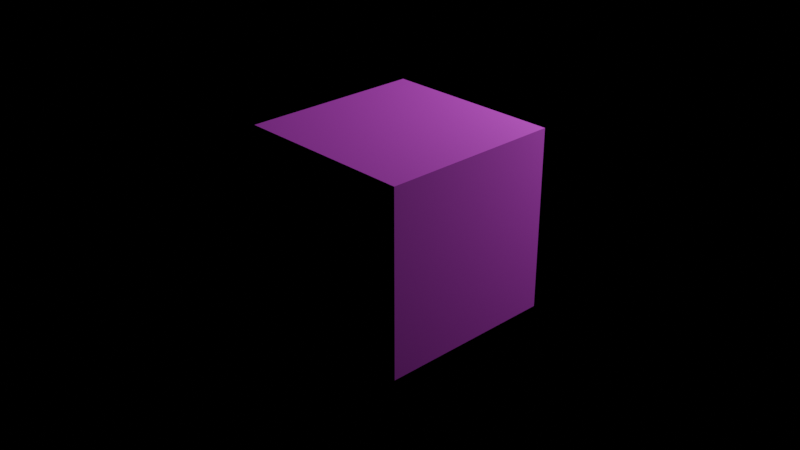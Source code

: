 # Source: untitled.blend  (saved by Blender 3.3.6; exported with 4.5.12 LTS)
import bpy
from mathutils import Matrix  # noqa: F401  (used for matrix-valued properties, if any)

bpy.ops.wm.read_factory_settings(use_empty=True)
scene = bpy.context.scene
scene.name = 'Scene'

# ---- collections
col_collection = bpy.data.collections.new('Collection'); scene.collection.children.link(col_collection)

# ---- images (referenced by path relative to the original .blend; pixels are not part of the script)
import os
ASSET_DIR = os.environ.get("B2B_ASSET_DIR", "")  # directory of the original .blend (textures are referenced by path, not embedded)
HERE = os.path.dirname(os.path.abspath(__file__))  # packed textures are extracted next to this script under _unpacked/

def load_image(name, relpath, width, height, colorspace="sRGB"):
    """Load a texture the original file referenced (path relative to the .blend, or extracted next to this script)."""
    p = next((c for c in (os.path.join(HERE, relpath), os.path.join(ASSET_DIR, relpath)) if relpath and os.path.exists(c)), "")
    if p:
        img = bpy.data.images.load(p, check_existing=True)
        img.name = name
    else:  # same state as the original file: an image datablock whose file is absent (Cycles renders it pink)
        img = bpy.data.images.new(name, width, height)
        img.source = "FILE"
        img.filepath = "//" + (relpath or name)
    img.colorspace_settings.name = colorspace
    return img
img_ai42_003_floor_wood_diff_02_jpg = load_image('AI42_003_floor_wood_diff_02.jpg', 'AI42_003_floor_wood_diff_02.jpg', 1024, 1024, 'sRGB')

# ---- materials (node trees are filled in below, after node groups)
mat_material = bpy.data.materials.new('Material')
mat_material.alpha_threshold = 0.0
mat_material.roughness = 0.5
mat_material.line_color = (0.0, 0.0, 0.0, 1.0)

# ---- material node trees
mat_material.use_nodes = True; mat_material.node_tree.nodes.clear()
_N = mat_material.node_tree.nodes; _L = mat_material.node_tree.links
n0 = _N.new('ShaderNodeOutputMaterial'); n0.name = 'Material Output'; n0.location = (749, 300)
n1 = _N.new('ShaderNodeTexCoord'); n1.name = 'Texture Coordinate'; n1.location = (-1273, 222)
n2 = _N.new('ShaderNodeMapping'); n2.name = 'Mapping'; n2.location = (-1065, 258)
n3 = _N.new('ShaderNodeBsdfDiffuse'); n3.name = 'Diffuse BSDF'; n3.location = (1039, -33)
n3.inputs[0].default_value = (0.003288, 0.0, 0.8, 1.0)
n4 = _N.new('ShaderNodeValToRGB'); n4.name = 'ColorRamp.001'; n4.location = (-428, 140)
while len(n4.color_ramp.elements) > 1: n4.color_ramp.elements.remove(n4.color_ramp.elements[-1])
n4.color_ramp.elements[0].position = 0.0; n4.color_ramp.elements[0].color = (0.0, 0.0, 0.0, 1.0)
_e = n4.color_ramp.elements.new(1.0); _e.color = (1.0, 1.0, 1.0, 1.0)
n5 = _N.new('ShaderNodeTexNoise'); n5.name = 'Musgrave Texture'; n5.location = (-1663, 502)
n5.width = 150
n5.normalize = False
n5.inputs[3].default_value = 1.0
n5.inputs[4].default_value = 0.25
n6 = _N.new('ShaderNodeTexNoise'); n6.name = 'Noise Texture'; n6.location = (-1376, 549)
n6.inputs[2].default_value = 16.5
n6.inputs[4].default_value = 0.5458
n7 = _N.new('ShaderNodeTexMagic'); n7.name = 'Magic Texture'; n7.location = (-1608, 193)
n8 = _N.new('ShaderNodeRGBCurve'); n8.name = 'RGB Curves'; n8.location = (358, 719)
_c = n8.mapping.curves[3]
while len(_c.points) > 2: _c.points.remove(_c.points[-1])
_c.points[0].location = (0.0, 0.0); _c.points[0].handle_type = 'AUTO'
_c.points[1].location = (0.05909, 0.58437); _c.points[1].handle_type = 'AUTO'
_p = _c.points.new(0.32273, 0.40937); _p.handle_type = 'AUTO'
_p = _c.points.new(0.38409, 0.74063); _p.handle_type = 'AUTO'
_p = _c.points.new(0.57727, 0.71562); _p.handle_type = 'AUTO'
_p = _c.points.new(0.66818, 0.40312); _p.handle_type = 'AUTO'
_p = _c.points.new(0.90227, 0.45625); _p.handle_type = 'AUTO'
_p = _c.points.new(1.0, 1.0); _p.handle_type = 'AUTO'
n8.mapping.update()
n9 = _N.new('ShaderNodeValToRGB'); n9.name = 'ColorRamp.004'; n9.location = (-53, 773)
while len(n9.color_ramp.elements) > 1: n9.color_ramp.elements.remove(n9.color_ramp.elements[-1])
n9.color_ramp.elements[0].position = 0.04; n9.color_ramp.elements[0].color = (0.6022, 0.4826, 0.0, 1.0)
_e = n9.color_ramp.elements.new(0.05102); _e.color = (0.05657, 0.0, 0.4566, 1.0)
_e = n9.color_ramp.elements.new(0.08409); _e.color = (0.01963, 0.07792, 0.1749, 1.0)
_e = n9.color_ramp.elements.new(0.0958); _e.color = (0.5984, 0.0, 0.01759, 1.0)
n10 = _N.new('ShaderNodeValToRGB'); n10.name = 'ColorRamp.002'; n10.location = (-432, -114)
while len(n10.color_ramp.elements) > 1: n10.color_ramp.elements.remove(n10.color_ramp.elements[-1])
n10.color_ramp.elements[0].position = 0.0; n10.color_ramp.elements[0].color = (0.0, 0.0, 0.0, 1.0)
_e = n10.color_ramp.elements.new(1.0); _e.color = (1.0, 1.0, 1.0, 1.0)
n11 = _N.new('ShaderNodeTexImage'); n11.name = 'Image Texture.001'; n11.location = (-327, -371)
n11.image = img_ai42_003_floor_wood_diff_02_jpg
n12 = _N.new('ShaderNodeValToRGB'); n12.name = 'ColorRamp.006'; n12.location = (206, -458)
while len(n12.color_ramp.elements) > 1: n12.color_ramp.elements.remove(n12.color_ramp.elements[-1])
n12.color_ramp.elements[0].position = 0.0; n12.color_ramp.elements[0].color = (0.0, 0.0, 0.0, 1.0)
_e = n12.color_ramp.elements.new(1.0); _e.color = (1.0, 1.0, 1.0, 1.0)
n13 = _N.new('ShaderNodeTexImage'); n13.name = 'Image Texture'; n13.location = (-782, 250)
n13.image = img_ai42_003_floor_wood_diff_02_jpg
n14 = _N.new('ShaderNodeValToRGB'); n14.name = 'ColorRamp.005'; n14.location = (-586, 861)
while len(n14.color_ramp.elements) > 1: n14.color_ramp.elements.remove(n14.color_ramp.elements[-1])
n14.color_ramp.elements[0].position = 0.04; n14.color_ramp.elements[0].color = (0.6022, 0.4826, 0.0, 1.0)
_e = n14.color_ramp.elements.new(0.05102); _e.color = (0.05657, 0.0, 0.4566, 1.0)
_e = n14.color_ramp.elements.new(0.08409); _e.color = (0.01963, 0.07792, 0.1749, 1.0)
_e = n14.color_ramp.elements.new(0.0958); _e.color = (0.5984, 0.0, 0.01759, 1.0)
_e = n14.color_ramp.elements.new(0.1409); _e.color = (0.08363, 1.0, 0.1998, 1.0)
_e = n14.color_ramp.elements.new(0.1552); _e.color = (0.4756, 0.4811, 0.8926, 1.0)
_e = n14.color_ramp.elements.new(0.1864); _e.color = (0.8647, 0.0, 1.0, 1.0)
n15 = _N.new('ShaderNodeValToRGB'); n15.name = 'ColorRamp'; n15.location = (-329, 774)
n15.color_ramp.interpolation = 'EASE'
while len(n15.color_ramp.elements) > 1: n15.color_ramp.elements.remove(n15.color_ramp.elements[-1])
n15.color_ramp.elements[0].position = 0.0; n15.color_ramp.elements[0].color = (0.0, 0.0, 0.2045, 1.0)
_e = n15.color_ramp.elements.new(1.0); _e.color = (1.0, 1.0, 1.0, 1.0)
n16 = _N.new('ShaderNodeValToRGB'); n16.name = 'ColorRamp.003'; n16.location = (-296, 474)
n16.color_ramp.interpolation = 'B_SPLINE'
while len(n16.color_ramp.elements) > 1: n16.color_ramp.elements.remove(n16.color_ramp.elements[-1])
n16.color_ramp.elements[0].position = 0.04; n16.color_ramp.elements[0].color = (0.6022, 0.4826, 0.0, 1.0)
_e = n16.color_ramp.elements.new(0.08409); _e.color = (0.01963, 0.07792, 0.1749, 1.0)
_e = n16.color_ramp.elements.new(0.1409); _e.color = (0.08363, 1.0, 0.1998, 1.0)
_e = n16.color_ramp.elements.new(0.1864); _e.color = (0.8647, 0.0, 1.0, 1.0)
n17 = _N.new('ShaderNodeBsdfPrincipled'); n17.name = 'Principled BSDF'; n17.location = (424, 350)
n17.distribution = 'GGX'
n17.subsurface_method = 'RANDOM_WALK_SKIN'
n17.inputs[3].default_value = 1.45
n17.inputs[20].default_value = 0.0
n17.inputs[27].default_value = (0.0, 0.0, 0.0, 1.0)
n17.inputs[28].default_value = 1.0
_L.new(n1.outputs[2], n2.inputs[0])
_L.new(n17.outputs[0], n0.inputs[0])
_L.new(n13.outputs[0], n4.inputs[0])
_L.new(n13.outputs[0], n14.inputs[0])
_L.new(n13.outputs[0], n16.inputs[0])
_L.new(n13.outputs[0], n15.inputs[0])
_L.new(n16.outputs[0], n17.inputs[0])
n0.is_active_output = True

# ---- world
world_world = bpy.data.worlds.new('World'); scene.world = world_world
world_world.use_nodes = True; world_world.node_tree.nodes.clear()
_N = world_world.node_tree.nodes; _L = world_world.node_tree.links
n0 = _N.new('ShaderNodeOutputWorld'); n0.name = 'World Output'; n0.location = (300, 300)
n1 = _N.new('ShaderNodeBackground'); n1.name = 'Background'; n1.location = (10, 300)
n1.inputs[0].default_value = (0.05088, 0.05088, 0.05088, 1.0)
n1.inputs[1].default_value = 0.0
_L.new(n1.outputs[0], n0.inputs[0])
n0.is_active_output = True
world_world.color = (0.05088, 0.05088, 0.05088)
world_world.use_sun_shadow = False
world_world.sun_shadow_jitter_overblur = 0.0

# ---- cameras
cam_camera = bpy.data.cameras.new('Camera')
cam_camera.clip_end = 100.0
cam_camera.ortho_scale = 7.314

# ---- lights
light_light = bpy.data.lights.new('Light', 'POINT')
light_light.transmission_factor = 0.0
light_light.energy = 1000.0
light_light.shadow_soft_size = 0.1
light_light.shadow_maximum_resolution = 0.006
light_light.use_absolute_resolution = True

# ---- meshes
me_cube = bpy.data.meshes.new('Cube')
me_cube.from_pydata([(1.0, 1.0, 1.0), (1.0, 1.0, -1.0), (1.0, -1.0, 1.0), (1.0, -1.0, -1.0), (-1.0, 1.0, 1.0), (-1.0, 1.0, -1.0), (-1.0, -1.0, 1.0), (-1.0, -1.0, -1.0)], [], [(0, 4, 6, 2), (3, 2, 6, 7), (7, 6, 4, 5), (5, 1, 3, 7), (1, 0, 2, 3), (5, 4, 0, 1)])
_uv = me_cube.uv_layers.new(name='UVMap')
_uv.uv.foreach_set('vector', [0.625, 0.5, 0.875, 0.5, 0.875, 0.75, 0.625, 0.75, 0.375, 0.75, 0.625, 0.75, 0.625, 1.0, 0.375, 1.0, 0.375, 0.0, 0.625, 0.0, 0.625, 0.25, 0.375, 0.25, 0.125, 0.5, 0.375, 0.5, 0.375, 0.75, 0.125, 0.75, 0.375, 0.5, 0.625, 0.5, 0.625, 0.75, 0.375, 0.75, 0.375, 0.25, 0.625, 0.25, 0.625, 0.5, 0.375, 0.5])
me_cube.materials.append(mat_material)
me_cube.use_mirror_vertex_groups = False
me_cube.update()

# ---- objects
ob_cube = bpy.data.objects.new('Cube', me_cube)
ob_light = bpy.data.objects.new('Light', light_light)
ob_camera = bpy.data.objects.new('Camera', cam_camera)

# ---- transforms, parenting, visibility, modifiers, constraints
ob_cube.location = (0.0, 0.0, 0.0)
ob_cube.lock_rotations_4d = False
ob_cube.empty_display_type = 'ARROWS'
ob_cube.lineart.crease_threshold = 0.0
ob_light.location = (1.921, 4.679, 3.25)
ob_light.rotation_euler = (0.6503, 0.05522, 1.866)
ob_light.lock_rotations_4d = False
ob_light.empty_display_type = 'ARROWS'
ob_light.color = (0.0, 0.0, 0.0, 0.0)
ob_light.lineart.crease_threshold = 0.0
ob_camera.location = (7.359, -6.926, 4.958)
ob_camera.rotation_euler = (1.109, 0.0, 0.8149)
ob_camera.lock_rotations_4d = False
ob_camera.empty_display_type = 'ARROWS'
ob_camera.color = (0.0, 0.0, 0.0, 0.0)
ob_camera.display_type = 'WIRE'
ob_camera.lineart.crease_threshold = 0.0

# ---- collection membership
col_collection.objects.link(ob_cube)
col_collection.objects.link(ob_light)
col_collection.objects.link(ob_camera)

# ---- scene / render settings (as saved in the file)
scene.camera = ob_camera
scene.frame_start = 1; scene.frame_end = 250; scene.frame_set(1)
scene.render.engine = 'CYCLES'
scene.render.film_transparent = True
scene.cycles.samples = 256
scene.cycles.sampling_pattern = 'TABULATED_SOBOL'
scene.cycles.use_light_tree = False
scene.eevee.taa_render_samples = 1
scene.view_settings.view_transform = 'Filmic'
bpy.context.view_layer.update()
